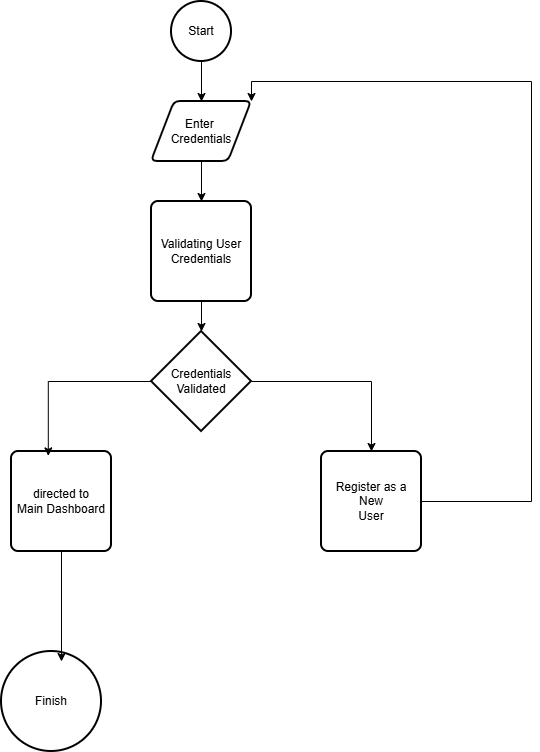

The diagram above was exported from draw.io. Its source (the exported page's mxGraphModel, read from the mxfile embedded in the PNG):
<mxGraphModel dx="1022" dy="598" grid="1" gridSize="10" guides="1" tooltips="1" connect="1" arrows="1" fold="1" page="1" pageScale="1" pageWidth="850" pageHeight="1100" math="0" shadow="0">
  <root>
    <mxCell id="0" />
    <mxCell id="1" parent="0" />
    <mxCell id="s-QFFzeRn4DavfijDwkl-9" edge="1" parent="1" source="s-QFFzeRn4DavfijDwkl-3" style="edgeStyle=orthogonalEdgeStyle;rounded=0;orthogonalLoop=1;jettySize=auto;html=1;entryX=0.5;entryY=0;entryDx=0;entryDy=0;" target="s-QFFzeRn4DavfijDwkl-4">
      <mxGeometry relative="1" as="geometry" />
    </mxCell>
    <mxCell id="s-QFFzeRn4DavfijDwkl-3" parent="1" style="strokeWidth=2;html=1;shape=mxgraph.flowchart.start_2;whiteSpace=wrap;" value="Start" vertex="1">
      <mxGeometry height="60" width="60" x="310" y="230" as="geometry" />
    </mxCell>
    <mxCell id="s-QFFzeRn4DavfijDwkl-10" edge="1" parent="1" source="s-QFFzeRn4DavfijDwkl-4" style="edgeStyle=orthogonalEdgeStyle;rounded=0;orthogonalLoop=1;jettySize=auto;html=1;" target="s-QFFzeRn4DavfijDwkl-6" value="">
      <mxGeometry relative="1" as="geometry" />
    </mxCell>
    <mxCell id="s-QFFzeRn4DavfijDwkl-4" parent="1" style="shape=parallelogram;html=1;strokeWidth=2;perimeter=parallelogramPerimeter;whiteSpace=wrap;rounded=1;arcSize=12;size=0.23;" value="Enter&amp;nbsp;&lt;br&gt;Credentials" vertex="1">
      <mxGeometry height="60" width="100" x="290" y="330" as="geometry" />
    </mxCell>
    <mxCell id="s-QFFzeRn4DavfijDwkl-12" edge="1" parent="1" source="s-QFFzeRn4DavfijDwkl-5" style="edgeStyle=orthogonalEdgeStyle;rounded=0;orthogonalLoop=1;jettySize=auto;html=1;" target="s-QFFzeRn4DavfijDwkl-7">
      <mxGeometry relative="1" as="geometry" />
    </mxCell>
    <mxCell id="s-QFFzeRn4DavfijDwkl-5" parent="1" style="strokeWidth=2;html=1;shape=mxgraph.flowchart.decision;whiteSpace=wrap;" value="Credentials&lt;br&gt;Validated" vertex="1">
      <mxGeometry height="100" width="100" x="290" y="560" as="geometry" />
    </mxCell>
    <mxCell id="s-QFFzeRn4DavfijDwkl-11" edge="1" parent="1" source="s-QFFzeRn4DavfijDwkl-6" style="edgeStyle=orthogonalEdgeStyle;rounded=0;orthogonalLoop=1;jettySize=auto;html=1;" target="s-QFFzeRn4DavfijDwkl-5">
      <mxGeometry relative="1" as="geometry" />
    </mxCell>
    <mxCell id="s-QFFzeRn4DavfijDwkl-6" parent="1" style="rounded=1;whiteSpace=wrap;html=1;absoluteArcSize=1;arcSize=14;strokeWidth=2;" value="Validating User&lt;br&gt;Credentials" vertex="1">
      <mxGeometry height="100" width="100" x="290" y="430" as="geometry" />
    </mxCell>
    <mxCell id="s-QFFzeRn4DavfijDwkl-15" edge="1" parent="1" source="s-QFFzeRn4DavfijDwkl-7" style="edgeStyle=orthogonalEdgeStyle;rounded=0;orthogonalLoop=1;jettySize=auto;html=1;entryX=1;entryY=0;entryDx=0;entryDy=0;" target="s-QFFzeRn4DavfijDwkl-4">
      <mxGeometry relative="1" as="geometry">
        <Array as="points">
          <mxPoint x="670" y="730" />
          <mxPoint x="670" y="310" />
          <mxPoint x="390" y="310" />
        </Array>
      </mxGeometry>
    </mxCell>
    <mxCell id="s-QFFzeRn4DavfijDwkl-7" parent="1" style="rounded=1;whiteSpace=wrap;html=1;absoluteArcSize=1;arcSize=14;strokeWidth=2;" value="Register as a New&lt;br&gt;User" vertex="1">
      <mxGeometry height="100" width="100" x="460" y="680" as="geometry" />
    </mxCell>
    <mxCell id="s-QFFzeRn4DavfijDwkl-8" parent="1" style="rounded=1;whiteSpace=wrap;html=1;absoluteArcSize=1;arcSize=14;strokeWidth=2;" value="directed to&lt;br&gt;Main Dashboard" vertex="1">
      <mxGeometry height="100" width="100" x="150" y="680" as="geometry" />
    </mxCell>
    <mxCell id="s-QFFzeRn4DavfijDwkl-13" edge="1" parent="1" source="s-QFFzeRn4DavfijDwkl-5" style="edgeStyle=orthogonalEdgeStyle;rounded=0;orthogonalLoop=1;jettySize=auto;html=1;entryX=0.368;entryY=0.044;entryDx=0;entryDy=0;entryPerimeter=0;" target="s-QFFzeRn4DavfijDwkl-8">
      <mxGeometry relative="1" as="geometry" />
    </mxCell>
    <mxCell id="s-QFFzeRn4DavfijDwkl-16" parent="1" style="strokeWidth=2;html=1;shape=mxgraph.flowchart.start_2;whiteSpace=wrap;" value="Finish" vertex="1">
      <mxGeometry height="100" width="100" x="140" y="880" as="geometry" />
    </mxCell>
    <mxCell id="s-QFFzeRn4DavfijDwkl-17" edge="1" parent="1" source="s-QFFzeRn4DavfijDwkl-8" style="edgeStyle=orthogonalEdgeStyle;rounded=0;orthogonalLoop=1;jettySize=auto;html=1;entryX=0.6;entryY=0.1;entryDx=0;entryDy=0;entryPerimeter=0;" target="s-QFFzeRn4DavfijDwkl-16">
      <mxGeometry relative="1" as="geometry" />
    </mxCell>
  </root>
</mxGraphModel>